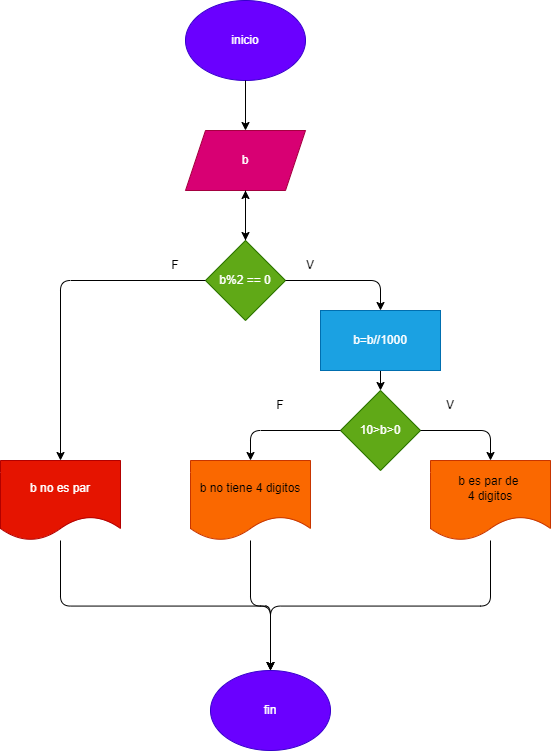

The diagram above was exported from draw.io. Its source (the exported page's mxGraphModel, read from the mxfile embedded in the PNG):
<mxGraphModel dx="1597" dy="1143" grid="1" gridSize="10" guides="1" tooltips="1" connect="1" arrows="1" fold="1" page="1" pageScale="1" pageWidth="850" pageHeight="1100" math="0" shadow="0">
  <root>
    <mxCell id="0" />
    <mxCell id="1" parent="0" />
    <mxCell id="2" value="inicio" style="ellipse;whiteSpace=wrap;html=1;fillColor=#6a00ff;fontColor=#ffffff;strokeColor=#3700CC;" parent="1" vertex="1">
      <mxGeometry x="365" y="120" width="120" height="80" as="geometry" />
    </mxCell>
    <mxCell id="3" value="b" style="shape=parallelogram;perimeter=parallelogramPerimeter;whiteSpace=wrap;html=1;fixedSize=1;fillColor=#d80073;fontColor=#ffffff;strokeColor=#A50040;" parent="1" vertex="1">
      <mxGeometry x="365" y="250" width="120" height="60" as="geometry" />
    </mxCell>
    <mxCell id="38" value="" style="edgeStyle=none;html=1;" edge="1" parent="1" source="4" target="3">
      <mxGeometry relative="1" as="geometry" />
    </mxCell>
    <mxCell id="4" value="b%2 == 0" style="rhombus;whiteSpace=wrap;html=1;fillColor=#60a917;fontColor=#ffffff;strokeColor=#2D7600;" parent="1" vertex="1">
      <mxGeometry x="385" y="360" width="80" height="80" as="geometry" />
    </mxCell>
    <mxCell id="7" value="fin" style="ellipse;whiteSpace=wrap;html=1;fillColor=#6a00ff;fontColor=#ffffff;strokeColor=#3700CC;" parent="1" vertex="1">
      <mxGeometry x="390" y="790" width="120" height="80" as="geometry" />
    </mxCell>
    <mxCell id="8" value="" style="endArrow=classic;html=1;" parent="1" source="2" target="3" edge="1">
      <mxGeometry width="50" height="50" relative="1" as="geometry">
        <mxPoint x="330" y="440" as="sourcePoint" />
        <mxPoint x="380" y="390" as="targetPoint" />
      </mxGeometry>
    </mxCell>
    <mxCell id="9" value="" style="endArrow=classic;html=1;" parent="1" source="3" target="4" edge="1">
      <mxGeometry width="50" height="50" relative="1" as="geometry">
        <mxPoint x="435" y="210" as="sourcePoint" />
        <mxPoint x="435" y="260" as="targetPoint" />
      </mxGeometry>
    </mxCell>
    <mxCell id="11" value="" style="edgeStyle=segmentEdgeStyle;endArrow=classic;html=1;" parent="1" source="4" target="27" edge="1">
      <mxGeometry width="50" height="50" relative="1" as="geometry">
        <mxPoint x="330" y="440" as="sourcePoint" />
        <mxPoint x="280" y="440" as="targetPoint" />
      </mxGeometry>
    </mxCell>
    <mxCell id="12" value="" style="edgeStyle=segmentEdgeStyle;endArrow=classic;html=1;" parent="1" source="4" target="17" edge="1">
      <mxGeometry width="50" height="50" relative="1" as="geometry">
        <mxPoint x="395" y="410" as="sourcePoint" />
        <mxPoint x="525.0588235294117" y="500" as="targetPoint" />
      </mxGeometry>
    </mxCell>
    <mxCell id="15" value="V" style="text;html=1;strokeColor=none;fillColor=none;align=center;verticalAlign=middle;whiteSpace=wrap;rounded=0;" parent="1" vertex="1">
      <mxGeometry x="460" y="370" width="60" height="30" as="geometry" />
    </mxCell>
    <mxCell id="16" value="F" style="text;html=1;strokeColor=none;fillColor=none;align=center;verticalAlign=middle;whiteSpace=wrap;rounded=0;" parent="1" vertex="1">
      <mxGeometry x="325" y="370" width="60" height="30" as="geometry" />
    </mxCell>
    <mxCell id="21" style="edgeStyle=none;html=1;" parent="1" source="17" target="20" edge="1">
      <mxGeometry relative="1" as="geometry" />
    </mxCell>
    <mxCell id="17" value="b=b//1000" style="rounded=0;whiteSpace=wrap;html=1;fillColor=#1ba1e2;fontColor=#ffffff;strokeColor=#006EAF;" parent="1" vertex="1">
      <mxGeometry x="500" y="430" width="120" height="60" as="geometry" />
    </mxCell>
    <mxCell id="20" value="10&amp;gt;b&amp;gt;0" style="rhombus;whiteSpace=wrap;html=1;fillColor=#60a917;fontColor=#ffffff;strokeColor=#2D7600;" parent="1" vertex="1">
      <mxGeometry x="520" y="510" width="80" height="80" as="geometry" />
    </mxCell>
    <mxCell id="25" value="&lt;span&gt;b no tiene 4 digitos&lt;/span&gt;" style="shape=document;whiteSpace=wrap;html=1;boundedLbl=1;fillColor=#fa6800;fontColor=#000000;strokeColor=#C73500;" parent="1" vertex="1">
      <mxGeometry x="370" y="580" width="120" height="80" as="geometry" />
    </mxCell>
    <mxCell id="26" value="&lt;span&gt;b es par de&amp;nbsp;&lt;/span&gt;&lt;br&gt;&lt;span&gt;4 digitos&lt;/span&gt;" style="shape=document;whiteSpace=wrap;html=1;boundedLbl=1;fillColor=#fa6800;fontColor=#000000;strokeColor=#C73500;" parent="1" vertex="1">
      <mxGeometry x="610" y="580" width="120" height="80" as="geometry" />
    </mxCell>
    <mxCell id="27" value="&lt;span&gt;b no es par&lt;/span&gt;" style="shape=document;whiteSpace=wrap;html=1;boundedLbl=1;fillColor=#e51400;fontColor=#ffffff;strokeColor=#B20000;" parent="1" vertex="1">
      <mxGeometry x="180" y="580" width="120" height="80" as="geometry" />
    </mxCell>
    <mxCell id="31" value="" style="edgeStyle=segmentEdgeStyle;endArrow=classic;html=1;" parent="1" source="20" target="26" edge="1">
      <mxGeometry width="50" height="50" relative="1" as="geometry">
        <mxPoint x="600" y="660" as="sourcePoint" />
        <mxPoint x="650" y="610" as="targetPoint" />
      </mxGeometry>
    </mxCell>
    <mxCell id="32" value="" style="edgeStyle=segmentEdgeStyle;endArrow=classic;html=1;" parent="1" source="20" target="25" edge="1">
      <mxGeometry width="50" height="50" relative="1" as="geometry">
        <mxPoint x="640" y="570" as="sourcePoint" />
        <mxPoint x="720" y="610" as="targetPoint" />
      </mxGeometry>
    </mxCell>
    <mxCell id="33" value="" style="edgeStyle=elbowEdgeStyle;elbow=vertical;endArrow=classic;html=1;" parent="1" source="26" target="7" edge="1">
      <mxGeometry width="50" height="50" relative="1" as="geometry">
        <mxPoint x="600" y="540" as="sourcePoint" />
        <mxPoint x="650" y="490" as="targetPoint" />
      </mxGeometry>
    </mxCell>
    <mxCell id="34" value="" style="edgeStyle=elbowEdgeStyle;elbow=vertical;endArrow=classic;html=1;" parent="1" source="25" target="7" edge="1">
      <mxGeometry width="50" height="50" relative="1" as="geometry">
        <mxPoint x="680" y="670" as="sourcePoint" />
        <mxPoint x="460" y="800" as="targetPoint" />
      </mxGeometry>
    </mxCell>
    <mxCell id="35" value="" style="edgeStyle=elbowEdgeStyle;elbow=vertical;endArrow=classic;html=1;" parent="1" source="27" target="7" edge="1">
      <mxGeometry width="50" height="50" relative="1" as="geometry">
        <mxPoint x="690" y="680" as="sourcePoint" />
        <mxPoint x="470" y="810" as="targetPoint" />
      </mxGeometry>
    </mxCell>
    <mxCell id="36" value="F" style="text;html=1;strokeColor=none;fillColor=none;align=center;verticalAlign=middle;whiteSpace=wrap;rounded=0;" parent="1" vertex="1">
      <mxGeometry x="430" y="510" width="60" height="30" as="geometry" />
    </mxCell>
    <mxCell id="37" value="V" style="text;html=1;strokeColor=none;fillColor=none;align=center;verticalAlign=middle;whiteSpace=wrap;rounded=0;" parent="1" vertex="1">
      <mxGeometry x="600" y="510" width="60" height="30" as="geometry" />
    </mxCell>
  </root>
</mxGraphModel>